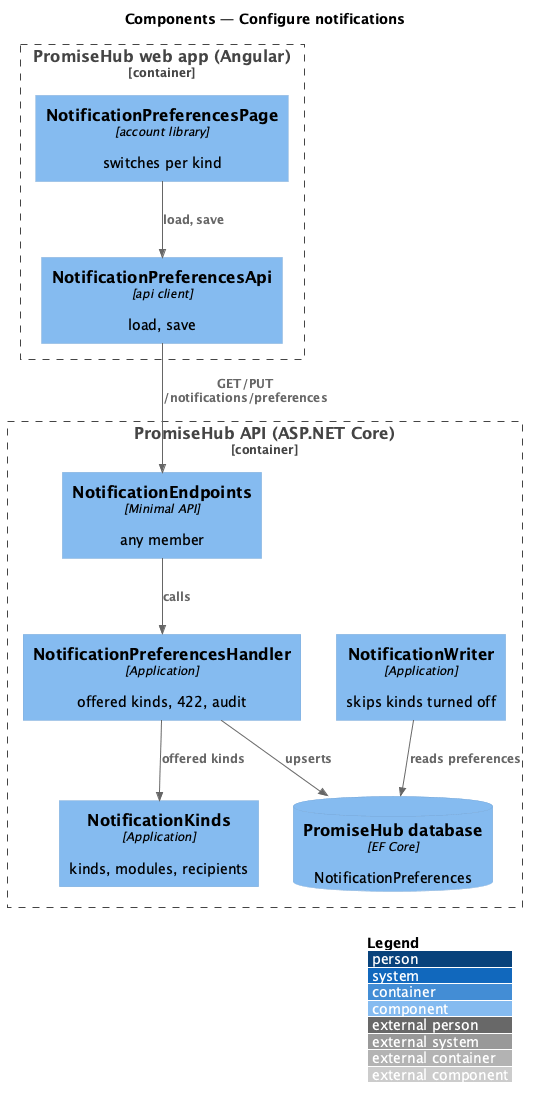

The diagram above was rendered by PlantUML. Its source (embedded in the PNG):
@startuml
!include <C4/C4_Component>
LAYOUT_WITH_LEGEND()
title Components — Configure notifications
Container_Boundary(web, "PromiseHub web app (Angular)") {
  Component(page, "NotificationPreferencesPage", "account library", "switches per kind")
  Component(papi, "NotificationPreferencesApi", "api client", "load, save")
}
Container_Boundary(api, "PromiseHub API (ASP.NET Core)") {
  Component(ep, "NotificationEndpoints", "Minimal API", "any member")
  Component(h, "NotificationPreferencesHandler", "Application", "offered kinds, 422, audit")
  Component(kinds, "NotificationKinds", "Application", "kinds, modules, recipients")
  Component(writer, "NotificationWriter", "Application", "skips kinds turned off")
  ComponentDb(db, "PromiseHub database", "EF Core", "NotificationPreferences")
}
Rel(page, papi, "load, save")
Rel(papi, ep, "GET/PUT /notifications/preferences")
Rel(ep, h, "calls")
Rel(h, kinds, "offered kinds")
Rel(h, db, "upserts")
Rel(writer, db, "reads preferences")
@enduml